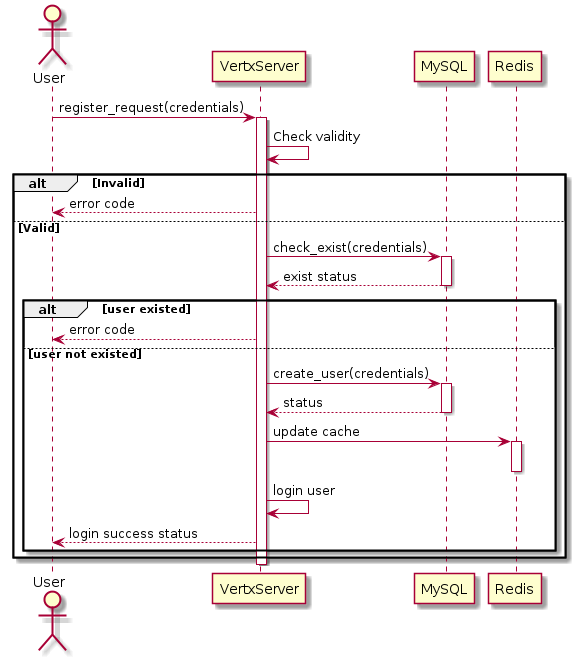

The diagram above was rendered by PlantUML. Its source (embedded in the PNG):
@startuml
actor User
User -> VertxServer: register_request(credentials)
activate VertxServer
    VertxServer -> VertxServer: Check validity
    alt Invalid
        VertxServer --> User: error code
    else Valid
        VertxServer -> MySQL: check_exist(credentials)
        activate MySQL
        MySQL --> VertxServer: exist status
        deactivate MySQL
        alt user existed
            VertxServer --> User: error code
        else user not existed
            VertxServer -> MySQL: create_user(credentials)
            activate MySQL
                MySQL --> VertxServer: status
            deactivate
            VertxServer -> Redis: update cache
            activate Redis
            deactivate Redis
            VertxServer -> VertxServer: login user
            VertxServer --> User: login success status
        end
    end
deactivate
@enduml